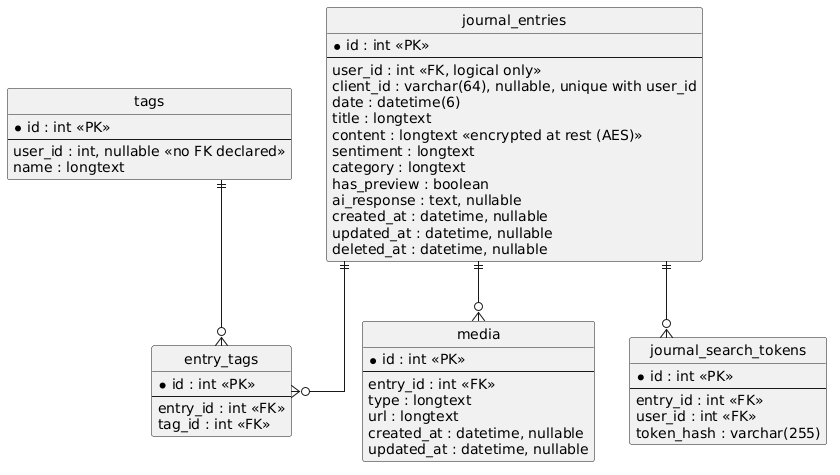

The diagram above was rendered by PlantUML. Its source (embedded in the PNG):
@startuml
hide circle
hide empty members
skinparam linetype ortho

entity "journal_entries" as journal_entries {
  *id : int <<PK>>
  --
  user_id : int <<FK, logical only>>
  client_id : varchar(64), nullable, unique with user_id
  date : datetime(6)
  title : longtext
  content : longtext <<encrypted at rest (AES)>>
  sentiment : longtext
  category : longtext
  has_preview : boolean
  ai_response : text, nullable
  created_at : datetime, nullable
  updated_at : datetime, nullable
  deleted_at : datetime, nullable
}

entity "tags" as tags {
  *id : int <<PK>>
  --
  user_id : int, nullable <<no FK declared>>
  name : longtext
}

entity "entry_tags" as entry_tags {
  *id : int <<PK>>
  --
  entry_id : int <<FK>>
  tag_id : int <<FK>>
}

entity "media" as media {
  *id : int <<PK>>
  --
  entry_id : int <<FK>>
  type : longtext
  url : longtext
  created_at : datetime, nullable
  updated_at : datetime, nullable
}

entity "journal_search_tokens" as journal_search_tokens {
  *id : int <<PK>>
  --
  entry_id : int <<FK>>
  user_id : int <<FK>>
  token_hash : varchar(255)
}

journal_entries ||--o{ entry_tags
tags ||--o{ entry_tags
journal_entries ||--o{ media
journal_entries ||--o{ journal_search_tokens
@enduml